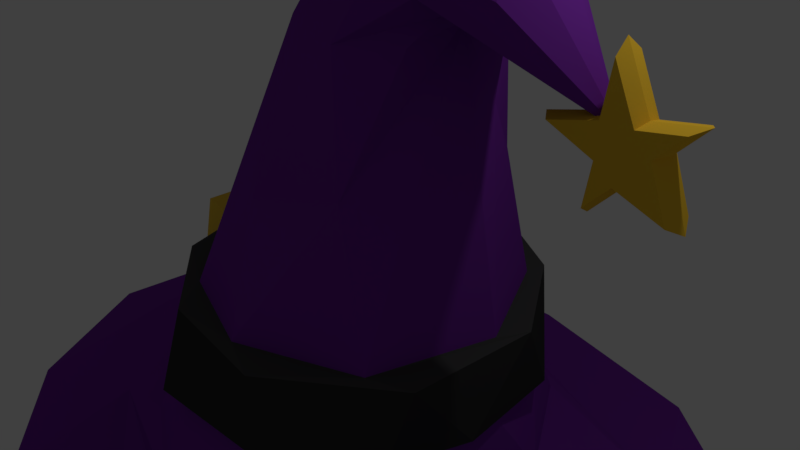 # Source: WizardHat_Decimated_.blend  (saved by Blender 2.79.0; exported with 4.5.12 LTS)
import bpy
from mathutils import Matrix  # noqa: F401  (used for matrix-valued properties, if any)

bpy.ops.wm.read_factory_settings(use_empty=True)
scene = bpy.context.scene
scene.name = 'Scene'

# ---- collections
col_collection_1 = bpy.data.collections.new('Collection 1'); scene.collection.children.link(col_collection_1)

# ---- materials (node trees are filled in below, after node groups)
mat_material_004 = bpy.data.materials.new('Material.004')
mat_material_004.alpha_threshold = 0.0
mat_material_004.use_transparent_shadow = False
mat_material_004.diffuse_color = (0.09355, 0.007646, 0.1734, 1.0)
mat_material_004.roughness = 0.5
mat_material_007 = bpy.data.materials.new('Material.007')
mat_material_007.alpha_threshold = 0.0
mat_material_007.use_transparent_shadow = False
mat_material_007.diffuse_color = (0.1115, 0.0171, 0.2203, 1.0)
mat_material_007.roughness = 0.5
mat_material_001 = bpy.data.materials.new('Material.001')
mat_material_001.alpha_threshold = 0.0
mat_material_001.use_transparent_shadow = False
mat_material_001.diffuse_color = (0.1824, 0.02774, 0.3588, 1.0)
mat_material_001.roughness = 0.5
mat_material_002 = bpy.data.materials.new('Material.002')
mat_material_002.alpha_threshold = 0.0
mat_material_002.use_transparent_shadow = False
mat_material_002.diffuse_color = (0.06681, 0.06681, 0.06681, 1.0)
mat_material_002.roughness = 0.5
mat_material_003 = bpy.data.materials.new('Material.003')
mat_material_003.alpha_threshold = 0.0
mat_material_003.use_transparent_shadow = False
mat_material_003.diffuse_color = (0.9551, 0.588, 0.0405, 1.0)
mat_material_003.roughness = 0.5
mat_material_005 = bpy.data.materials.new('Material.005')
mat_material_005.alpha_threshold = 0.0
mat_material_005.use_transparent_shadow = False
mat_material_005.diffuse_color = (0.955, 0.6305, 0.06695, 1.0)
mat_material_005.roughness = 0.5
mat_material_006 = bpy.data.materials.new('Material.006')
mat_material_006.alpha_threshold = 0.0
mat_material_006.use_transparent_shadow = False
mat_material_006.diffuse_color = (0.03741, 0.03741, 0.03741, 1.0)
mat_material_006.roughness = 0.5

# ---- material node trees

# ---- world
world_world = bpy.data.worlds.new('World'); scene.world = world_world
world_world.color = (0.05088, 0.05088, 0.05088)
world_world.use_sun_shadow = False
world_world.sun_shadow_jitter_overblur = 0.0
world_world.cycles.sampling_method = 'MANUAL'

# ---- cameras
cam_camera = bpy.data.cameras.new('Camera')
cam_camera.clip_end = 100.0
cam_camera.lens = 35.0
cam_camera.sensor_width = 32.0
cam_camera.sensor_height = 18.0
cam_camera.ortho_scale = 7.314
cam_camera.dof.focus_distance = 0.0
cam_camera.dof.aperture_fstop = 128.0

# ---- lights
light_lamp = bpy.data.lights.new('Lamp', 'POINT')
light_lamp.transmission_factor = 0.0
light_lamp.cutoff_distance = 30.0
light_lamp.energy = 100.0
light_lamp.shadow_buffer_clip_start = 1.001
light_lamp.shadow_soft_size = 0.1
light_lamp.shadow_maximum_resolution = 0.006
light_lamp.use_absolute_resolution = True

# ---- meshes
me_cone_000 = bpy.data.meshes.new('Cone.000')
me_cone_000.from_pydata([(3.002, 0.001928, 0.2199), (3.112, 0.001618, 0.921), (2.312, 0.001618, 0.05251), (3.427, 0.001812, 0.2243), (2.98, 0.001812, -0.2389), (4.021, 0.001772, 0.3185), (2.886, 0.001772, -0.8342), (3.667, 0.001772, -0.04094), (3.24, 0.001772, -0.4748), (3.92, 0.001772, -0.724), (3.041, -0.1981, 0.1773), (3.135, -0.1984, 0.771), (2.457, -0.1984, 0.03563), (3.401, -0.1982, 0.1811), (3.023, -0.1982, -0.2111), (3.904, -0.1982, 0.2609), (2.943, -0.1982, -0.7152), (3.243, -0.1982, -0.4109), (3.604, -0.1982, -0.0435), (3.424, -0.1982, -0.2272), (3.818, -0.1982, -0.6219), (3.041, 0.2019, 0.1773), (3.135, 0.2016, 0.771), (2.457, 0.2016, 0.03562), (3.401, 0.2018, 0.1811), (3.023, 0.2018, -0.2111), (3.904, 0.2018, 0.2608), (2.943, 0.2018, -0.7152), (3.243, 0.2018, -0.4109), (3.604, 0.2018, -0.04351), (3.424, 0.2018, -0.2272), (3.818, 0.2018, -0.6219)], [], [(1, 22, 21, 0), (2, 23, 25, 4), (8, 28, 31, 9), (4, 25, 27, 6), (11, 10, 12, 14, 13), (17, 20, 19), (19, 20, 18), (14, 16, 17, 19, 18, 15, 13), (6, 16, 14, 4), (9, 20, 17, 8), (4, 14, 12, 2), (0, 10, 11, 1), (8, 17, 16, 6), (2, 12, 10, 0), (5, 15, 18, 7), (7, 18, 20, 9), (1, 11, 13, 3), (22, 24, 25, 23, 21), (28, 30, 31), (30, 29, 31), (25, 24, 26, 29, 30, 28, 27), (6, 27, 28, 8), (0, 21, 23, 2), (7, 29, 26, 5), (3, 13, 15, 5), (9, 31, 29, 7), (3, 24, 22, 1), (5, 26, 24, 3)])
me_cone_000.polygons.foreach_set('material_index', [4, 4, 4, 4, 4, 4, 4, 4, 4, 4, 4, 4, 4, 4, 4, 4, 4, 4, 4, 4, 4, 4, 4, 4, 4, 4, 4, 4])
me_cone_000.materials.append(mat_material_004)
me_cone_000.materials.append(mat_material_007)
me_cone_000.materials.append(mat_material_001)
me_cone_000.materials.append(mat_material_002)
me_cone_000.materials.append(mat_material_003)
me_cone_000.materials.append(mat_material_005)
me_cone_000.materials.append(mat_material_006)
me_cone_000.use_remesh_preserve_volume = False
me_cone_000.use_remesh_preserve_attributes = False
me_cone_000.use_mirror_vertex_groups = False
me_cone_000.update()
me_cone_002 = bpy.data.meshes.new('Cone.002')
me_cone_002.from_pydata([(-2.626, -0.6853, -2.483), (-2.521, 0.8722, -2.209), (-0.5262, -0.6872, -3.059), (-2.897, 0.8695, -3.628), (-0.7811, 0.6221, -3.942), (-0.4737, 0.868, -2.793), (-2.535, -0.9301, -2.216), (-0.4791, -0.95, -2.795), (-2.634, 0.6179, -2.473), (-2.894, 0.6209, -3.342), (-2.881, -0.6847, -3.344), (-2.919, -0.9401, -3.613), (-0.8628, -0.9306, -4.205), (-0.8712, 0.8834, -4.193), (-0.5494, 0.6185, -3.063), (-0.8086, -0.6869, -3.917), (2.044, 0.3373, 0.6175), (1.404, -0.901, 1.099), (1.329, -0.4423, 0.8439), (2.188, -0.6647, 1.146), (1.988, -0.3021, 1.764), (1.742, 0.9201, 1.574), (1.238, -1.134, 1.557), (1.27, -0.2044, 2.102), (1.214, -0.008449, 0.7127), (0.8629, 0.7235, 1.927), (1.919, 0.4186, 1.814), (0.6414, -1.277, 0.5874), (1.048, 1.237, 1.47), (0.3112, -1.298, 1.066), (0.7819, -0.8702, 1.825), (1.117, 0.8994, 0.9735), (0.09233, -0.44, 1.688), (1.125, -0.7144, 0.5454), (-0.586, 0.07498, 0.9931), (0.01914, 1.239, 0.9492), (0.7851, 1.208, 0.5255), (-2.119, 0.8762, -2.494), (0.6967, 1.423, -1.164), (1.176, 0.5781, -0.2672), (-0.1703, 0.8999, 1.225), (0.9403, 1.69, -2.942), (0.7585, -1.345, -1.059), (-0.3799, 1.613, -0.9413), (-0.5929, -0.7931, 0.6169), (1.743, 0.2087, -4.082), (-2.12, -0.8561, -2.488), (1.195, -1.407, -2.984), (-1.231, 1.987, -2.621), (-0.1326, 2.23, -2.781), (-0.1355, -2.232, -2.779), (-1.3, -1.907, -2.615), (0.73, 2.395, -3.901), (-0.3845, -3.176, -5.523), (-1.986, -2.331, -4.694), (-0.1069, 3.61, -5.883), (-2.726, 2.494, -5.042), (3.103, 2.208, -5.637), (2.929, 1.013, -5.567), (1.74, 2.222, -6.203), (-0.931, 3.182, -6.338), (2.204, 4.127, -5.8), (3.657, -2.943, -6.088), (-4.073, 1.073, -4.683), (4.062, -2.494, -5.756), (2.772, -2.303, -5.656), (4.425, 2.061, -5.889), (4.983, 0.5189, -5.312), (5.216, 0.1553, -5.631), (5.009, -0.5824, -5.358), (-6.01, -0.7691, -5.314), (-0.006282, 4.731, -6.191), (-5.632, -1.493, -5.792), (-2.972, -2.317, -4.966), (-4.371, -0.8317, -4.702), (-5.981, 0.6708, -5.835), (-5.767, 1.411, -5.256), (2.256, -4.103, -5.81), (-4.136, -3.318, -5.675), (-0.6155, -4.831, -5.875), (-2.969, -4.098, -5.348), (-0.08433, -4.735, -6.204), (-4.676, -2.838, -5.256), (-3.069, 4.102, -5.337), (-4.536, 2.982, -5.657), (3.626, 2.984, -5.788), (-0.5654, 2.779, -3.766), (1.743, 1.175, -4.03), (-2.375, -1.624, -3.551), (1.9, -0.3634, -4.044), (-2.825, -0.2565, -3.478), (1.564, -1.456, -4.004), (-2.655, 1.041, -3.516), (-1.951, 2.165, -3.569), (0.606, -2.473, -3.896), (-2.271, 0.07718, -2.479), (-1.04, -2.702, -3.703), (-0.9394, 2.431, -2.71), (-0.346, -1.671, -1.249), (1.613, 0.298, -3.03), (1.128, 1.723, -4.018), (-0.9034, -2.473, -3.773), (-2.395, -1.233, -3.6), (-0.09992, 2.52, -3.866), (-1.781, 2.048, -3.669), (0.423, -2.274, -3.937), (1.315, -1.464, -4.041), (-2.561, 0.6257, -3.573), (-0.9835, -2.897, -4.968), (4.594, -1.603, -5.901), (-1.292, -3.08, -6.291), (-0.6322, -3.937, -5.898), (-1.774, -4.595, -6.133), (-1.751, 3.699, -5.64), (3.447, 3.158, -6.116), (-4.304, 3.204, -5.257), (-1.85, 4.566, -6.114), (1.887, -0.9663, -5.264), (1.87, 0.9604, -5.247), (-1.312, 2.803, -4.882), (-2.996, 0.2727, -4.511), (0.955, 2.455, -5.21), (-0.3103, 2.97, -5.134), (-2.482, 1.856, -4.606), (-2.803, -1.194, -4.543), (1.042, -2.389, -5.282), (2.544, 0.1039, -6.088), (-4.116, 0.9428, -6.125), (2.039, -1.902, -6.151), (-2.715, 2.734, -6.193), (-1.519, -1.712, -5.764), (-2.664, -0.3654, -5.639), (0.7716, 0.9404, -5.672), (0.5858, -0.9677, -5.672), (-2.23, 1.229, -5.678), (1.662, -1.088, -3.101), (-1.986, 1.65, -2.556), (-2.527, 0.1121, -2.482), (-2.061, -1.543, -2.546), (1.766, 0.7755, -3.098), (0.9499, 2.048, -2.984), (-1.043, -2.368, -2.701), (-0.008268, 2.491, -2.844), (0.3662, -2.406, -2.898), (-3.518, -1.648, -6.143), (2.531, 3.921, -6.072), (3.172, 0.001143, 0.03405), (-0.9092, 4.871, -5.86)], [], [(3, 12, 11), (8, 9, 14), (13, 5, 4), (7, 12, 2), (12, 15, 2), (7, 6, 11), (13, 3, 1), (3, 11, 9), (11, 10, 9), (6, 1, 8), (5, 1, 7), (15, 0, 2), (9, 4, 14), (18, 16, 146), (146, 17, 18), (146, 19, 22), (19, 146, 20), (146, 26, 20), (26, 146, 21), (146, 28, 21), (25, 26, 21), (20, 22, 19), (25, 40, 32), (32, 30, 23), (18, 33, 24), (23, 20, 26), (23, 26, 25), (18, 17, 27), (33, 18, 27), (28, 35, 40), (27, 17, 22), (22, 29, 27), (22, 30, 29), (28, 31, 36), (32, 34, 44), (42, 33, 27), (35, 28, 43), (43, 36, 38), (34, 46, 44), (34, 37, 95), (34, 40, 37), (42, 27, 98), (98, 29, 44), (99, 39, 24), (46, 34, 95), (41, 49, 38), (141, 143, 50), (87, 100, 52), (86, 103, 104), (52, 103, 86), (135, 47, 143), (104, 107, 92), (139, 99, 47), (139, 47, 135), (107, 90, 92), (90, 102, 88), (99, 139, 41), (63, 56, 115), (53, 111, 125), (108, 73, 53), (73, 108, 54), (111, 53, 73), (120, 123, 63), (121, 55, 122), (55, 113, 56), (58, 57, 121), (145, 60, 71), (64, 109, 69), (62, 109, 64), (147, 71, 116), (60, 116, 71), (74, 82, 73), (75, 70, 76), (84, 75, 76), (77, 79, 81), (80, 82, 78), (64, 77, 62), (111, 80, 79), (84, 115, 83), (147, 116, 83), (114, 61, 85), (138, 51, 46), (137, 138, 46), (96, 101, 105), (105, 94, 96), (37, 48, 136), (11, 6, 0, 10), (49, 140, 142), (140, 49, 41), (97, 49, 142), (51, 98, 44), (98, 51, 50), (43, 49, 48), (49, 43, 38), (98, 50, 42), (37, 40, 48), (24, 42, 47), (99, 24, 47), (39, 99, 41), (105, 101, 53), (101, 108, 53), (102, 120, 124), (104, 123, 107), (123, 104, 119), (100, 121, 103), (118, 121, 100), (45, 117, 118), (106, 117, 45), (106, 125, 117), (57, 67, 85), (73, 82, 80), (80, 111, 73), (78, 144, 112), (111, 77, 65), (127, 75, 84), (70, 82, 74), (74, 63, 76), (75, 127, 144), (76, 115, 84), (114, 85, 66), (55, 147, 113), (59, 145, 114), (57, 85, 61), (61, 55, 57), (83, 56, 113), (144, 130, 110), (134, 132, 131), (130, 144, 131), (132, 128, 133), (134, 131, 129), (133, 128, 130), (60, 132, 134), (93, 92, 136), (92, 90, 137), (139, 135, 89), (89, 135, 91), (90, 88, 138), (96, 141, 138), (140, 87, 52), (96, 143, 141), (93, 97, 86), (142, 86, 97), (142, 52, 86), (142, 140, 52), (143, 96, 94), (2, 14, 5, 7), (8, 0, 6), (9, 8, 1), (1, 3, 9), (10, 0, 15), (14, 4, 5), (12, 7, 11), (5, 13, 1), (7, 1, 6), (13, 12, 3), (12, 13, 4), (12, 4, 15), (89, 91, 106, 45), (0, 14, 2), (0, 8, 14), (10, 15, 9), (9, 15, 4), (28, 146, 16), (146, 22, 17), (21, 28, 25), (28, 16, 31), (24, 31, 16), (16, 18, 24), (32, 40, 34), (22, 23, 30), (22, 20, 23), (23, 25, 32), (36, 31, 39), (40, 25, 28), (28, 36, 43), (30, 32, 29), (39, 31, 24), (44, 29, 32), (29, 98, 27), (38, 36, 39), (42, 24, 33), (43, 40, 35), (89, 45, 87), (87, 45, 100), (52, 100, 103), (143, 47, 50), (93, 86, 104), (92, 93, 104), (107, 102, 90), (41, 139, 140), (117, 125, 65), (125, 111, 65), (73, 54, 124), (124, 74, 73), (74, 124, 120), (63, 74, 120), (63, 123, 56), (121, 57, 55), (119, 122, 55), (119, 55, 56), (58, 121, 118), (58, 117, 65), (147, 83, 113), (84, 83, 116), (62, 128, 126), (126, 109, 62), (85, 67, 66), (126, 59, 114), (114, 109, 126), (57, 58, 65), (65, 67, 57), (69, 109, 68), (66, 67, 68), (69, 68, 67), (109, 66, 68), (75, 72, 70), (72, 82, 70), (79, 80, 112), (79, 112, 81), (80, 78, 112), (77, 81, 62), (78, 82, 72), (61, 114, 145), (61, 71, 147), (71, 61, 145), (138, 141, 51), (51, 141, 50), (62, 81, 110, 128), (91, 94, 105), (105, 106, 91), (46, 95, 137), (137, 95, 37), (137, 37, 136), (97, 136, 48), (88, 102, 101), (88, 101, 96), (97, 48, 49), (48, 40, 43), (42, 50, 47), (46, 51, 44), (39, 41, 38), (100, 45, 118), (53, 125, 105), (54, 108, 101), (101, 102, 54), (124, 54, 102), (102, 107, 120), (107, 123, 120), (119, 104, 103), (103, 122, 119), (103, 121, 122), (105, 125, 106), (109, 114, 66), (69, 67, 65), (69, 65, 64), (143, 94, 91, 135), (110, 81, 112), (65, 77, 64), (112, 144, 110), (111, 79, 77), (115, 76, 63), (144, 78, 72), (74, 76, 70), (72, 75, 144), (61, 147, 55), (83, 115, 56), (60, 129, 116), (59, 60, 145), (129, 127, 84), (84, 116, 129), (117, 58, 118), (123, 119, 56), (59, 132, 60), (129, 131, 127), (132, 133, 131), (131, 133, 130), (59, 126, 132), (131, 144, 127), (132, 126, 128), (130, 128, 110), (129, 60, 134), (93, 136, 97), (92, 137, 136), (137, 90, 138), (87, 139, 89), (139, 87, 140), (96, 138, 88)])
me_cone_002.polygons.foreach_set('material_index', [5, 5, 5, 5, 5, 5, 5, 5, 5, 5, 5, 5, 5, 2, 2, 2, 2, 2, 2, 2, 2, 2, 2, 2, 2, 2, 2, 2, 2, 2, 2, 2, 2, 2, 2, 2, 2, 2, 2, 2, 2, 2, 2, 2, 2, 2, 3, 3, 3, 3, 3, 3, 3, 3, 3, 3, 3, 2, 2, 2, 2, 2, 2, 2, 2, 2, 0, 4, 4, 4, 0, 2, 4, 4, 4, 4, 4, 2, 4, 4, 4, 3, 3, 3, 3, 3, 5, 3, 3, 3, 2, 2, 2, 2, 2, 2, 2, 2, 2, 2, 2, 2, 2, 2, 2, 2, 2, 2, 2, 2, 2, 2, 0, 2, 0, 2, 2, 0, 4, 4, 2, 0, 2, 2, 2, 0, 0, 0, 0, 0, 0, 0, 6, 6, 6, 6, 6, 6, 6, 6, 6, 6, 6, 6, 6, 5, 5, 5, 5, 5, 5, 5, 5, 5, 5, 5, 5, 3, 5, 5, 5, 5, 2, 2, 2, 2, 2, 2, 2, 2, 2, 2, 2, 2, 2, 2, 2, 2, 2, 2, 2, 2, 3, 3, 3, 3, 3, 3, 3, 3, 2, 2, 2, 2, 2, 2, 2, 2, 2, 2, 2, 2, 2, 4, 0, 0, 4, 0, 0, 2, 2, 4, 4, 4, 0, 4, 4, 4, 4, 4, 4, 4, 4, 4, 4, 3, 3, 0, 3, 3, 3, 3, 3, 3, 3, 3, 3, 2, 2, 2, 2, 2, 2, 2, 2, 2, 2, 2, 2, 2, 2, 2, 0, 2, 2, 6, 0, 2, 0, 2, 2, 0, 2, 0, 2, 2, 0, 0, 0, 0, 2, 2, 0, 0, 0, 0, 0, 0, 0, 0, 0, 6, 6, 6, 6, 6, 6])
me_cone_002.materials.append(mat_material_004)
me_cone_002.materials.append(mat_material_007)
me_cone_002.materials.append(mat_material_001)
me_cone_002.materials.append(mat_material_002)
me_cone_002.materials.append(mat_material_003)
me_cone_002.materials.append(mat_material_005)
me_cone_002.materials.append(mat_material_006)
me_cone_002.use_remesh_preserve_volume = False
me_cone_002.use_remesh_preserve_attributes = False
me_cone_002.use_mirror_vertex_groups = False
me_cone_002.update()

# ---- objects
ob_cone_000 = bpy.data.objects.new('Cone.000', me_cone_000)
ob_cone_001 = bpy.data.objects.new('Cone.001', me_cone_002)
ob_lamp = bpy.data.objects.new('Lamp', light_lamp)
ob_camera = bpy.data.objects.new('Camera', cam_camera)

# ---- transforms, parenting, visibility, modifiers, constraints
ob_cone_000.location = (0.31, -3.425e-07, 2.549)
ob_cone_000.lineart.crease_threshold = 0.0
ob_cone_001.location = (0.31, -3.425e-07, 2.549)
ob_cone_001.lineart.crease_threshold = 0.0
ob_lamp.location = (4.076, 1.005, 5.904)
ob_lamp.rotation_euler = (0.6503, 0.05522, 1.866)
ob_lamp.lock_rotations_4d = False
ob_lamp.empty_display_type = 'ARROWS'
ob_lamp.color = (0.0, 0.0, 0.0, 0.0)
ob_lamp.lineart.crease_threshold = 0.0
ob_camera.location = (7.481, -6.508, 5.344)
ob_camera.rotation_euler = (1.109, 0.0, 0.8149)
ob_camera.lock_rotations_4d = False
ob_camera.empty_display_type = 'ARROWS'
ob_camera.color = (0.0, 0.0, 0.0, 0.0)
ob_camera.display_type = 'WIRE'
ob_camera.lineart.crease_threshold = 0.0

# ---- collection membership
col_collection_1.objects.link(ob_cone_000)
col_collection_1.objects.link(ob_cone_001)
col_collection_1.objects.link(ob_lamp)
col_collection_1.objects.link(ob_camera)

# ---- scene / render settings (as saved in the file)
scene.camera = ob_camera
scene.frame_start = 1; scene.frame_end = 250; scene.frame_set(1)
scene.render.engine = 'BLENDER_EEVEE_NEXT'
scene.render.resolution_percentage = 50
scene.render.dither_intensity = 0.0
scene.cycles.use_denoising = False
scene.cycles.samples = 128
scene.cycles.sampling_pattern = 'TABULATED_SOBOL'
scene.cycles.use_adaptive_sampling = False
scene.cycles.use_light_tree = False
scene.cycles.blur_glossy = 0.0
scene.cycles.sample_clamp_indirect = 0.0
scene.view_settings.view_transform = 'Standard'
bpy.context.view_layer.update()
